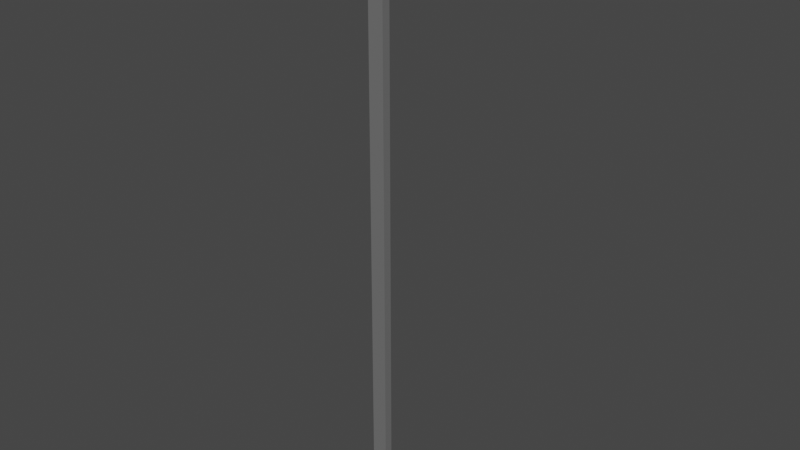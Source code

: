 # Source: platform.blend  (saved by Blender 2.83.19; exported with 4.5.12 LTS)
import bpy
from mathutils import Matrix  # noqa: F401  (used for matrix-valued properties, if any)

bpy.ops.wm.read_factory_settings(use_empty=True)
scene = bpy.context.scene
scene.name = 'Scene'

# ---- collections
col_collection = bpy.data.collections.new('Collection'); scene.collection.children.link(col_collection)

# ---- images (referenced by path relative to the original .blend; pixels are not part of the script)
import os
ASSET_DIR = os.environ.get("B2B_ASSET_DIR", "")  # directory of the original .blend (textures are referenced by path, not embedded)
HERE = os.path.dirname(os.path.abspath(__file__))  # packed textures are extracted next to this script under _unpacked/

def load_image(name, relpath, width, height, colorspace="sRGB"):
    """Load a texture the original file referenced (path relative to the .blend, or extracted next to this script)."""
    p = next((c for c in (os.path.join(HERE, relpath), os.path.join(ASSET_DIR, relpath)) if relpath and os.path.exists(c)), "")
    if p:
        img = bpy.data.images.load(p, check_existing=True)
        img.name = name
    else:  # same state as the original file: an image datablock whose file is absent (Cycles renders it pink)
        img = bpy.data.images.new(name, width, height)
        img.source = "FILE"
        img.filepath = "//" + (relpath or name)
    img.colorspace_settings.name = colorspace
    return img
img_wood_0013_base_color_2k_jpg = load_image('wood_0013_base_color_2k.jpg', 'wood_0013_base_color_2k.jpg', 1024, 1024, 'sRGB')
img_fabric_0017_base_color_2k_jpg_001 = load_image('fabric_0017_base_color_2k.jpg.001', 'fabric_0017_base_color_2k.jpg', 1024, 1024, 'sRGB')
img_fabric_0017_normal_2k_jpg = load_image('fabric_0017_normal_2k.jpg', 'fabric_0017_normal_2k.jpg', 1024, 1024, 'Non-Color')
img_fabric_0017_roughness_2k_jpg = load_image('fabric_0017_roughness_2k.jpg', 'fabric_0017_roughness_2k.jpg', 1024, 1024, 'Non-Color')
img_thin_stainless_steel_tiles_01_2k_normal_png = load_image('Thin_stainless_steel_tiles_01_2K_Normal.png', 'Thin_stainless_steel_tiles_01_2K_Normal.png', 1024, 1024, 'sRGB')
img_thin_stainless_steel_tiles_01_2k_roughness_png = load_image('Thin_stainless_steel_tiles_01_2K_Roughness.png', 'Thin_stainless_steel_tiles_01_2K_Roughness.png', 1024, 1024, 'sRGB')
img_thin_stainless_steel_tiles_01_2k_base_color_png_001 = load_image('Thin_stainless_steel_tiles_01_2K_Base_Color.png.001', 'Thin_stainless_steel_tiles_01_2K_Base_Color.png', 1024, 1024, 'sRGB')

# ---- materials (node trees are filled in below, after node groups)
mat_pillar = bpy.data.materials.new('Pillar')
mat_pillar.use_transparent_shadow = False
mat_platform = bpy.data.materials.new('Platform')
mat_platform.use_transparent_shadow = False
mat_chair = bpy.data.materials.new('Chair')
mat_chair.use_transparent_shadow = False
mat_stainless = bpy.data.materials.new('Stainless')
mat_stainless.use_transparent_shadow = False

# ---- material node trees
mat_pillar.use_nodes = True; mat_pillar.node_tree.nodes.clear()
_N = mat_pillar.node_tree.nodes; _L = mat_pillar.node_tree.links
n0 = _N.new('ShaderNodeBsdfPrincipled'); n0.name = 'Principled BSDF'; n0.location = (10, 300)
n0.distribution = 'GGX'
n0.subsurface_method = 'BURLEY'
n0.inputs[0].default_value = (0.4575, 0.4575, 0.4575, 1.0)
n0.inputs[1].default_value = 0.7
n0.inputs[2].default_value = 0.0
n0.inputs[3].default_value = 1.45
n0.inputs[27].default_value = (0.0, 0.0, 0.0, 1.0)
n0.inputs[28].default_value = 1.0
n1 = _N.new('ShaderNodeOutputMaterial'); n1.name = 'Material Output'; n1.location = (300, 300)
_L.new(n0.outputs[0], n1.inputs[0])
n1.is_active_output = True
mat_platform.use_nodes = True; mat_platform.node_tree.nodes.clear()
_N = mat_platform.node_tree.nodes; _L = mat_platform.node_tree.links
n0 = _N.new('ShaderNodeBsdfPrincipled'); n0.name = 'Principled BSDF'; n0.location = (10, 300)
n0.distribution = 'GGX'
n0.subsurface_method = 'BURLEY'
n0.inputs[3].default_value = 1.45
n0.inputs[27].default_value = (0.0, 0.0, 0.0, 1.0)
n0.inputs[28].default_value = 1.0
n1 = _N.new('ShaderNodeOutputMaterial'); n1.name = 'Material Output'; n1.location = (300, 300)
n2 = _N.new('ShaderNodeTexImage'); n2.name = 'Image Texture'; n2.location = (-444, 237)
n2.image = img_wood_0013_base_color_2k_jpg
_L.new(n0.outputs[0], n1.inputs[0])
_L.new(n2.outputs[0], n0.inputs[0])
n1.is_active_output = True
mat_chair.use_nodes = True; mat_chair.node_tree.nodes.clear()
_N = mat_chair.node_tree.nodes; _L = mat_chair.node_tree.links
n0 = _N.new('ShaderNodeBsdfPrincipled'); n0.name = 'Principled BSDF'; n0.location = (10, 300)
n0.distribution = 'GGX'
n0.subsurface_method = 'BURLEY'
n0.inputs[3].default_value = 1.45
n0.inputs[27].default_value = (0.0, 0.0, 0.0, 1.0)
n0.inputs[28].default_value = 1.0
n1 = _N.new('ShaderNodeOutputMaterial'); n1.name = 'Material Output'; n1.location = (300, 300)
n2 = _N.new('ShaderNodeNormalMap'); n2.name = 'Normal Map'; n2.location = (-420, -162)
n3 = _N.new('ShaderNodeTexImage'); n3.name = 'Image Texture'; n3.location = (-918, 373)
n3.image = img_fabric_0017_base_color_2k_jpg_001
n4 = _N.new('ShaderNodeTexImage'); n4.name = 'Image Texture.001'; n4.location = (-931, -220)
n4.image = img_fabric_0017_normal_2k_jpg
n5 = _N.new('ShaderNodeTexImage'); n5.name = 'Image Texture.002'; n5.location = (-987, 71)
n5.image = img_fabric_0017_roughness_2k_jpg
_L.new(n0.outputs[0], n1.inputs[0])
_L.new(n3.outputs[0], n0.inputs[0])
_L.new(n4.outputs[0], n2.inputs[1])
_L.new(n2.outputs[0], n0.inputs[5])
_L.new(n5.outputs[0], n0.inputs[2])
n1.is_active_output = True
mat_stainless.use_nodes = True; mat_stainless.node_tree.nodes.clear()
_N = mat_stainless.node_tree.nodes; _L = mat_stainless.node_tree.links
n0 = _N.new('ShaderNodeBsdfPrincipled'); n0.name = 'Principled BSDF'; n0.location = (10, 300)
n0.distribution = 'GGX'
n0.subsurface_method = 'BURLEY'
n0.inputs[1].default_value = 0.4485
n0.inputs[3].default_value = 1.45
n0.inputs[27].default_value = (0.0, 0.0, 0.0, 1.0)
n0.inputs[28].default_value = 1.0
n1 = _N.new('ShaderNodeOutputMaterial'); n1.name = 'Material Output'; n1.location = (300, 300)
n2 = _N.new('ShaderNodeTexImage'); n2.name = 'Image Texture.001'; n2.location = (-669, -82)
n2.image = img_thin_stainless_steel_tiles_01_2k_normal_png
n3 = _N.new('ShaderNodeNormalMap'); n3.name = 'Normal Map'; n3.location = (-266, -128)
n4 = _N.new('ShaderNodeTexImage'); n4.name = 'Image Texture.002'; n4.location = (-1325, 198)
n4.image = img_thin_stainless_steel_tiles_01_2k_roughness_png
n5 = _N.new('ShaderNodeTexImage'); n5.name = 'Image Texture'; n5.location = (-501, 389)
n5.image = img_thin_stainless_steel_tiles_01_2k_base_color_png_001
_L.new(n0.outputs[0], n1.inputs[0])
_L.new(n5.outputs[0], n0.inputs[0])
_L.new(n2.outputs[0], n3.inputs[1])
_L.new(n3.outputs[0], n0.inputs[5])
_L.new(n4.outputs[0], n0.inputs[2])
n1.is_active_output = True

# ---- world
world_world = bpy.data.worlds.new('World'); scene.world = world_world
world_world.use_nodes = True; world_world.node_tree.nodes.clear()
_N = world_world.node_tree.nodes; _L = world_world.node_tree.links
n0 = _N.new('ShaderNodeOutputWorld'); n0.name = 'World Output'; n0.location = (300, 300)
n1 = _N.new('ShaderNodeBackground'); n1.name = 'Background'; n1.location = (10, 300)
n1.inputs[0].default_value = (0.05088, 0.05088, 0.05088, 1.0)
_L.new(n1.outputs[0], n0.inputs[0])
n0.is_active_output = True
world_world.color = (0.05088, 0.05088, 0.05088)
world_world.use_sun_shadow = False
world_world.sun_shadow_jitter_overblur = 0.0

# ---- meshes
me_plane_004 = bpy.data.meshes.new('Plane.004')
me_plane_004.from_pydata([(-1.0, -1.0, 0.0), (1.0, -1.0, 0.0), (-1.0, 1.0, 0.0), (1.0, 1.0, 0.0), (-1.0, 1.0, 0.09591), (-1.0, -1.0, 0.09591), (1.0, -1.0, 0.09591), (1.0, 1.0, 0.09591), (-1.0, -0.4336, 0.0), (1.0, -0.4336, 0.0), (-1.0, -0.4336, 0.09591), (1.0, -0.4336, 0.09591), (0.5233, -1.0, 0.0), (0.5233, 1.0, 0.0), (0.5233, -1.0, 0.09591), (0.5233, 1.0, 0.09591), (0.5233, -0.4336, 0.09591), (0.5233, -0.4336, 0.0), (-0.4868, 1.0, 0.0), (-0.4868, 1.0, 0.09591), (-0.4868, -0.4336, 0.09591), (-0.4868, -1.0, 0.0), (-0.4868, -1.0, 0.09591), (-0.4868, -0.4336, 0.0), (-1.0, -0.6915, 0.0), (-1.0, -0.6915, 0.09591), (1.0, -0.6915, 0.0), (1.0, -0.6915, 0.09591), (0.5233, -0.6915, 0.0), (0.5233, -0.6915, 0.09591), (-0.4868, -0.6915, 0.09591), (-0.4868, -0.6915, 0.0), (-0.1501, -1.0, 0.0), (0.1866, -1.0, 0.0), (-0.1501, -1.0, 0.09591), (0.1866, -1.0, 0.09591), (-0.1501, -0.4336, 0.0), (0.1866, -0.4336, 0.0), (0.1866, 1.0, 0.0), (-0.1501, 1.0, 0.0), (0.1866, 1.0, 0.09591), (-0.1501, 1.0, 0.09591), (0.1866, -0.4336, 0.09591), (-0.1501, -0.4336, 0.09591), (0.1866, -0.6915, 0.09591), (-0.1501, -0.6915, 0.09591), (-0.1501, -0.6915, 0.0), (0.1866, -0.6915, 0.0), (0.1866, -1.0, 40.71), (0.5233, -1.0, 40.71), (0.5233, -0.6915, 40.71), (0.5233, -0.4336, 40.71), (-0.1501, -0.4336, 40.71), (-0.4868, -0.4336, 40.71), (-0.4868, -0.6915, 40.71), (-0.4868, -1.0, 40.71), (-0.1501, -0.6915, 40.71), (-0.1501, -1.0, 40.71), (0.1866, -0.4336, 40.71), (0.1866, -0.6915, 40.71)], [], [(17, 13, 3, 9), (16, 11, 7, 15), (24, 0, 5, 25), (18, 2, 4, 19), (12, 1, 6, 14), (9, 3, 7, 11), (26, 9, 11, 27), (2, 8, 10, 4), (29, 27, 11, 16), (28, 17, 9, 26), (47, 37, 17, 28), (14, 29, 50, 49), (33, 12, 14, 35), (3, 13, 15, 7), (42, 16, 15, 40), (37, 38, 13, 17), (8, 2, 18, 23), (10, 20, 19, 4), (0, 21, 22, 5), (25, 30, 20, 10), (24, 8, 23, 31), (39, 18, 19, 41), (0, 24, 31, 21), (5, 22, 30, 25), (22, 34, 57, 55), (33, 47, 28, 12), (12, 28, 26, 1), (14, 6, 27, 29), (1, 26, 27, 6), (8, 24, 25, 10), (21, 31, 46, 32), (32, 46, 47, 33), (42, 44, 59, 58), (20, 30, 54, 53), (13, 38, 40, 15), (38, 39, 41, 40), (23, 18, 39, 36), (36, 39, 38, 37), (20, 43, 41, 19), (43, 42, 40, 41), (21, 32, 34, 22), (32, 33, 35, 34), (43, 20, 53, 52), (45, 44, 42, 43), (31, 23, 36, 46), (46, 36, 37, 47), (59, 50, 51, 58), (48, 49, 50, 59), (55, 57, 56, 54), (57, 48, 59, 56), (54, 56, 52, 53), (44, 45, 56, 59), (35, 14, 49, 48), (34, 35, 48, 57), (16, 42, 58, 51), (30, 22, 55, 54), (45, 43, 52, 56), (29, 16, 51, 50)])
_uv = me_plane_004.uv_layers.new(name='UVMap')
_uv.uv.foreach_set('vector', [0.7617, 0.2832, 0.7617, 1.0, 1.0, 1.0, 1.0, 0.2832, 0.7617, 0.2832, 1.0, 0.2832, 1.0, 1.0, 0.7617, 1.0, 0.0, 0.1542, 0.0, 0.0, 0.0, 0.0, 0.0, 0.1542, 0.2566, 1.0, 0.0, 1.0, 0.0, 1.0, 0.2566, 1.0, 0.7617, 0.0, 1.0, 0.0, 1.0, 0.0, 0.7617, 0.0, 1.0, 0.2832, 1.0, 1.0, 1.0, 1.0, 1.0, 0.2832, 1.0, 0.1542, 1.0, 0.2832, 1.0, 0.2832, 1.0, 0.1542, 0.0, 1.0, 0.0, 0.2832, 0.0, 0.2832, 0.0, 1.0, 0.7617, 0.1542, 1.0, 0.1542, 1.0, 0.2832, 0.7617, 0.2832, 0.7617, 0.1542, 0.7617, 0.2832, 1.0, 0.2832, 1.0, 0.1542, 0.5933, 0.1542, 0.5933, 0.2832, 0.7617, 0.2832, 0.7617, 0.1542, 0.7617, 0.0, 0.7617, 0.1542, 0.7617, 0.1542, 0.7617, 0.0, 0.5933, 0.0, 0.7617, 0.0, 0.7617, 0.0, 0.5933, 0.0, 1.0, 1.0, 0.7617, 1.0, 0.7617, 1.0, 1.0, 1.0, 0.5933, 0.2832, 0.7617, 0.2832, 0.7617, 1.0, 0.5933, 1.0, 0.5933, 0.2832, 0.5933, 1.0, 0.7617, 1.0, 0.7617, 0.2832, 0.0, 0.2832, 0.0, 1.0, 0.2566, 1.0, 0.2566, 0.2832, 0.0, 0.2832, 0.2566, 0.2832, 0.2566, 1.0, 0.0, 1.0, 0.0, 0.0, 0.2566, 0.0, 0.2566, 0.0, 0.0, 0.0, 0.0, 0.1542, 0.2566, 0.1542, 0.2566, 0.2832, 0.0, 0.2832, 0.0, 0.1542, 0.0, 0.2832, 0.2566, 0.2832, 0.2566, 0.1542, 0.4249, 1.0, 0.2566, 1.0, 0.2566, 1.0, 0.4249, 1.0, 0.0, 0.0, 0.0, 0.1542, 0.2566, 0.1542, 0.2566, 0.0, 0.0, 0.0, 0.2566, 0.0, 0.2566, 0.1542, 0.0, 0.1542, 0.2566, 0.0, 0.4249, 0.0, 0.4249, 0.0, 0.2566, 0.0, 0.5933, 0.0, 0.5933, 0.1542, 0.7617, 0.1542, 0.7617, 0.0, 0.7617, 0.0, 0.7617, 0.1542, 1.0, 0.1542, 1.0, 0.0, 0.7617, 0.0, 1.0, 0.0, 1.0, 0.1542, 0.7617, 0.1542, 1.0, 0.0, 1.0, 0.1542, 1.0, 0.1542, 1.0, 0.0, 0.0, 0.2832, 0.0, 0.1542, 0.0, 0.1542, 0.0, 0.2832, 0.2566, 0.0, 0.2566, 0.1542, 0.4249, 0.1542, 0.4249, 0.0, 0.4249, 0.0, 0.4249, 0.1542, 0.5933, 0.1542, 0.5933, 0.0, 0.5933, 0.2832, 0.5933, 0.1542, 0.5933, 0.1542, 0.5933, 0.2832, 0.2566, 0.2832, 0.2566, 0.1542, 0.2566, 0.1542, 0.2566, 0.2832, 0.7617, 1.0, 0.5933, 1.0, 0.5933, 1.0, 0.7617, 1.0, 0.5933, 1.0, 0.4249, 1.0, 0.4249, 1.0, 0.5933, 1.0, 0.2566, 0.2832, 0.2566, 1.0, 0.4249, 1.0, 0.4249, 0.2832, 0.4249, 0.2832, 0.4249, 1.0, 0.5933, 1.0, 0.5933, 0.2832, 0.2566, 0.2832, 0.4249, 0.2832, 0.4249, 1.0, 0.2566, 1.0, 0.4249, 0.2832, 0.5933, 0.2832, 0.5933, 1.0, 0.4249, 1.0, 0.2566, 0.0, 0.4249, 0.0, 0.4249, 0.0, 0.2566, 0.0, 0.4249, 0.0, 0.5933, 0.0, 0.5933, 0.0, 0.4249, 0.0, 0.4249, 0.2832, 0.2566, 0.2832, 0.2566, 0.2832, 0.4249, 0.2832, 0.4249, 0.1542, 0.5933, 0.1542, 0.5933, 0.2832, 0.4249, 0.2832, 0.2566, 0.1542, 0.2566, 0.2832, 0.4249, 0.2832, 0.4249, 0.1542, 0.4249, 0.1542, 0.4249, 0.2832, 0.5933, 0.2832, 0.5933, 0.1542, 0.5933, 0.1542, 0.7617, 0.1542, 0.7617, 0.2832, 0.5933, 0.2832, 0.5933, 0.0, 0.7617, 0.0, 0.7617, 0.1542, 0.5933, 0.1542, 0.2566, 0.0, 0.4249, 0.0, 0.4249, 0.1542, 0.2566, 0.1542, 0.4249, 0.0, 0.5933, 0.0, 0.5933, 0.1542, 0.4249, 0.1542, 0.2566, 0.1542, 0.4249, 0.1542, 0.4249, 0.2832, 0.2566, 0.2832, 0.5933, 0.1542, 0.4249, 0.1542, 0.4249, 0.1542, 0.5933, 0.1542, 0.5933, 0.0, 0.7617, 0.0, 0.7617, 0.0, 0.5933, 0.0, 0.4249, 0.0, 0.5933, 0.0, 0.5933, 0.0, 0.4249, 0.0, 0.7617, 0.2832, 0.5933, 0.2832, 0.5933, 0.2832, 0.7617, 0.2832, 0.2566, 0.1542, 0.2566, 0.0, 0.2566, 0.0, 0.2566, 0.1542, 0.4249, 0.1542, 0.4249, 0.2832, 0.4249, 0.2832, 0.4249, 0.1542, 0.7617, 0.1542, 0.7617, 0.2832, 0.7617, 0.2832, 0.7617, 0.1542])
me_plane_004.materials.append(mat_pillar)
me_plane_004.use_remesh_fix_poles = True
me_plane_004.use_remesh_preserve_attributes = False
me_plane_004.use_mirror_vertex_groups = False
me_plane_004.update()
me_plane_005 = bpy.data.meshes.new('Plane.005')
me_plane_005.from_pydata([(-1.0, -1.0, 0.0), (1.0, -1.0, 0.0), (-1.0, 1.0, 0.0), (1.0, 1.0, 0.0), (-1.0, 1.0, 0.2071), (-1.0, -1.0, 0.2071), (1.0, -1.0, 0.2071), (1.0, 1.0, 0.2071), (-0.1104, -1.0, 7.451e-09), (0.1439, -1.0, 7.451e-09), (0.1439, 1.0, 7.451e-09), (-0.1104, 1.0, 7.451e-09), (-0.1104, -1.0, 0.2071), (0.1439, -1.0, 0.2071), (0.1439, 1.0, 0.2071), (-0.1104, 1.0, 0.2071), (-0.1104, -1.154, 7.451e-09), (0.1439, -1.154, 7.451e-09), (-0.1104, -1.154, 0.2071), (0.1439, -1.154, 0.2071)], [], [(9, 10, 3, 1), (13, 6, 7, 14), (1, 3, 7, 6), (2, 0, 5, 4), (11, 2, 4, 15), (9, 1, 6, 13), (0, 8, 12, 5), (13, 12, 18, 19), (3, 10, 14, 7), (10, 11, 15, 14), (5, 12, 15, 4), (12, 13, 14, 15), (0, 2, 11, 8), (8, 11, 10, 9), (16, 17, 19, 18), (8, 9, 17, 16), (12, 8, 16, 18), (9, 13, 19, 17)])
_uv = me_plane_005.uv_layers.new(name='UVMap')
_uv.uv.foreach_set('vector', [0.6457, 0.0, 0.6457, 1.0, 1.0, 1.0, 1.0, 0.0, 0.6457, 0.0, 1.0, 0.0, 1.0, 1.0, 0.6457, 1.0, 1.0, 0.0, 1.0, 1.0, 1.0, 1.0, 1.0, 0.0, 0.0, 1.0, 0.0, 0.0, 0.0, 0.0, 0.0, 1.0, 0.3123, 1.0, 0.0, 1.0, 0.0, 1.0, 0.3123, 1.0, 0.6457, 0.0, 1.0, 0.0, 1.0, 0.0, 0.6457, 0.0, 0.0, 0.0, 0.3123, 0.0, 0.3123, 0.0, 0.0, 0.0, 0.6457, 0.0, 0.3123, 0.0, 0.3123, 0.0, 0.6457, 0.0, 1.0, 1.0, 0.6457, 1.0, 0.6457, 1.0, 1.0, 1.0, 0.6457, 1.0, 0.3123, 1.0, 0.3123, 1.0, 0.6457, 1.0, 0.0, 0.0, 0.3123, 0.0, 0.3123, 1.0, 0.0, 1.0, 0.3123, 0.0, 0.6457, 0.0, 0.6457, 1.0, 0.3123, 1.0, 0.0, 0.0, 0.0, 1.0, 0.3123, 1.0, 0.3123, 0.0, 0.3123, 0.0, 0.3123, 1.0, 0.6457, 1.0, 0.6457, 0.0, 0.3123, 0.0, 0.6457, 0.0, 0.6457, 0.0, 0.3123, 0.0, 0.3123, 0.0, 0.6457, 0.0, 0.6457, 0.0, 0.3123, 0.0, 0.3123, 0.0, 0.3123, 0.0, 0.3123, 0.0, 0.3123, 0.0, 0.6457, 0.0, 0.6457, 0.0, 0.6457, 0.0, 0.6457, 0.0])
me_plane_005.materials.append(mat_platform)
me_plane_005.use_remesh_fix_poles = True
me_plane_005.use_remesh_preserve_attributes = False
me_plane_005.use_mirror_vertex_groups = False
me_plane_005.update()
me_plane_006 = bpy.data.meshes.new('Plane.006')
me_plane_006.from_pydata([(-1.0, -1.0, 0.0), (1.0, -1.0, 0.0), (-1.0, 1.0, 0.0), (1.0, 1.0, 0.0), (-1.0, 1.0, 0.5395), (-1.0, -1.0, 0.5395), (1.0, -1.0, 0.5395), (1.0, 1.0, 0.5395), (-1.0, 0.7588, 0.0), (-1.0, -0.007396, 0.0), (-1.0, -0.7736, 0.0), (1.0, -0.7736, 0.0), (1.0, -0.007396, 0.0), (1.0, 0.7588, 0.0), (-1.0, 0.7588, 0.529), (-1.0, -0.007396, 0.529), (-1.0, -0.7736, 0.529), (1.0, -0.7736, 0.529), (1.0, -0.007396, 0.529), (1.0, 0.7588, 0.529), (-0.7461, -1.0, 0.0), (0.0, -1.0, 0.0), (0.7461, -1.0, 0.0), (0.7461, 1.0, 0.0), (0.0, 1.0, 0.0), (-0.7461, 1.0, 0.0), (-0.7461, -1.0, 0.529), (2.347e-07, -1.0, 0.529), (0.7461, -1.0, 0.529), (0.7461, 1.0, 0.529), (0.0, 1.0, 0.529), (-0.7461, 1.0, 0.529), (0.7461, -0.7736, 0.529), (0.0, -0.7736, 0.529), (-0.7461, -0.7736, 0.529), (0.7461, -0.007396, 0.529), (0.0, -0.007396, 0.529), (-0.7461, -0.007396, 0.529), (0.7461, 0.7588, 0.529), (0.0, 0.7588, 0.529), (-0.7461, 0.7588, 0.529), (-0.7461, -0.7736, 0.0), (0.0, -0.7736, 0.0), (0.7461, -0.7736, 0.0), (-0.7461, -0.007396, 0.0), (0.0, -0.007396, 0.0), (0.7461, -0.007396, 0.0), (-0.7461, 0.7588, 0.0), (0.0, 0.7588, 0.0), (0.7461, 0.7588, 0.0), (-0.6108, 0.2591, 0.4394), (-0.2875, 0.2591, 0.4394), (-0.2875, 0.591, 0.4394), (-0.6108, 0.591, 0.4394), (-0.4492, 0.3279, 0.4394), (-0.4492, 0.4251, 0.4394), (-0.3545, 0.4251, 0.4394), (-0.4492, 0.5223, 0.4394), (-0.5438, 0.4251, 0.4394), (0.1354, 0.2591, 0.4394), (0.4586, 0.2591, 0.4394), (0.4586, 0.591, 0.4394), (0.1354, 0.591, 0.4394), (0.297, 0.3279, 0.4394), (0.297, 0.4251, 0.4394), (0.3917, 0.4251, 0.4394), (0.297, 0.5223, 0.4394), (0.2023, 0.4251, 0.4394), (-0.6108, -0.507, 0.4394), (-0.2875, -0.507, 0.4394), (-0.2875, -0.1751, 0.4394), (-0.6108, -0.1751, 0.4394), (-0.4492, -0.4383, 0.4394), (-0.4492, -0.3411, 0.4394), (-0.3545, -0.3411, 0.4394), (-0.4492, -0.2439, 0.4394), (-0.5438, -0.3411, 0.4394), (0.1354, -0.507, 0.4394), (0.4586, -0.507, 0.4394), (0.4586, -0.1751, 0.4394), (0.1354, -0.1751, 0.4394), (0.297, -0.4383, 0.4394), (0.297, -0.3411, 0.4394), (0.3917, -0.3411, 0.4394), (0.297, -0.2439, 0.4394), (0.2023, -0.3411, 0.4394)], [], [(49, 23, 3, 13), (38, 19, 7, 29), (13, 3, 7, 19), (10, 0, 5, 16), (25, 2, 4, 31), (22, 1, 6, 28), (2, 8, 14, 4), (8, 9, 15, 14), (9, 10, 16, 15), (1, 11, 17, 6), (11, 12, 18, 17), (12, 13, 19, 18), (28, 6, 17, 32), (32, 17, 18, 35), (35, 18, 19, 38), (22, 43, 11, 1), (43, 46, 12, 11), (46, 49, 13, 12), (9, 8, 47, 44), (44, 47, 48, 45), (45, 48, 49, 46), (10, 9, 44, 41), (41, 44, 45, 42), (42, 45, 46, 43), (0, 10, 41, 20), (20, 41, 42, 21), (21, 42, 43, 22), (15, 37, 40, 14), (35, 38, 61, 65, 60), (33, 36, 70, 74, 69), (16, 34, 37, 15), (32, 35, 79, 83, 78), (5, 26, 34, 16), (26, 27, 33, 34), (27, 28, 32, 33), (0, 20, 26, 5), (20, 21, 27, 26), (21, 22, 28, 27), (3, 23, 29, 7), (23, 24, 30, 29), (24, 25, 31, 30), (14, 40, 31, 4), (40, 39, 30, 31), (39, 38, 29, 30), (8, 2, 25, 47), (47, 25, 24, 48), (48, 24, 23, 49), (36, 39, 52, 56, 51), (39, 40, 53, 57, 52), (39, 36, 59, 67, 62), (37, 36, 51, 54, 50), (38, 39, 62, 66, 61), (37, 34, 68, 76, 71), (36, 35, 60, 63, 59), (36, 37, 71, 75, 70), (36, 33, 77, 85, 80), (34, 33, 69, 72, 68), (35, 36, 80, 84, 79), (33, 32, 78, 81, 77), (50, 54, 55, 58), (51, 56, 55, 54), (52, 57, 55, 56), (53, 58, 55, 57), (59, 63, 64, 67), (60, 65, 64, 63), (61, 66, 64, 65), (62, 67, 64, 66), (68, 72, 73, 76), (69, 74, 73, 72), (70, 75, 73, 74), (71, 76, 73, 75), (77, 81, 82, 85), (78, 83, 82, 81), (79, 84, 82, 83), (80, 85, 82, 84), (40, 37, 50, 58, 53)])
me_plane_006.polygons.foreach_set('use_smooth', [True] * 76)
_uv = me_plane_006.uv_layers.new(name='UVMap')
_uv.uv.foreach_set('vector', [0.75, 0.7463, 0.75, 1.0, 1.0, 1.0, 1.0, 0.7463, 0.75, 0.7463, 1.0, 0.7463, 1.0, 1.0, 0.75, 1.0, 1.0, 0.7463, 1.0, 1.0, 1.0, 1.0, 1.0, 0.7463, 0.0, 0.2463, 0.0, 0.0, 0.0, 0.0, 0.0, 0.2463, 0.25, 1.0, 0.0, 1.0, 0.0, 1.0, 0.25, 1.0, 0.75, 0.0, 1.0, 0.0, 1.0, 0.0, 0.75, 0.0, 0.0, 1.0, 0.0, 0.7463, 0.0, 0.7463, 0.0, 1.0, 0.0, 0.7463, 0.0, 0.4963, 0.0, 0.4963, 0.0, 0.7463, 0.0, 0.4963, 0.0, 0.2463, 0.0, 0.2463, 0.0, 0.4963, 1.0, 0.0, 1.0, 0.2463, 1.0, 0.2463, 1.0, 0.0, 1.0, 0.2463, 1.0, 0.4963, 1.0, 0.4963, 1.0, 0.2463, 1.0, 0.4963, 1.0, 0.7463, 1.0, 0.7463, 1.0, 0.4963, 0.75, 0.0, 1.0, 0.0, 1.0, 0.2463, 0.75, 0.2463, 0.75, 0.2463, 1.0, 0.2463, 1.0, 0.4963, 0.75, 0.4963, 0.75, 0.4963, 1.0, 0.4963, 1.0, 0.7463, 0.75, 0.7463, 0.75, 0.0, 0.75, 0.2463, 1.0, 0.2463, 1.0, 0.0, 0.75, 0.2463, 0.75, 0.4963, 1.0, 0.4963, 1.0, 0.2463, 0.75, 0.4963, 0.75, 0.7463, 1.0, 0.7463, 1.0, 0.4963, 0.0, 0.4963, 0.0, 0.7463, 0.25, 0.7463, 0.25, 0.4963, 0.25, 0.4963, 0.25, 0.7463, 0.5, 0.7463, 0.5, 0.4963, 0.5, 0.4963, 0.5, 0.7463, 0.75, 0.7463, 0.75, 0.4963, 0.0, 0.2463, 0.0, 0.4963, 0.25, 0.4963, 0.25, 0.2463, 0.25, 0.2463, 0.25, 0.4963, 0.5, 0.4963, 0.5, 0.2463, 0.5, 0.2463, 0.5, 0.4963, 0.75, 0.4963, 0.75, 0.2463, 0.0, 0.0, 0.0, 0.2463, 0.25, 0.2463, 0.25, 0.0, 0.25, 0.0, 0.25, 0.2463, 0.5, 0.2463, 0.5, 0.0, 0.5, 0.0, 0.5, 0.2463, 0.75, 0.2463, 0.75, 0.0, 0.0, 0.4963, 0.25, 0.4963, 0.25, 0.7463, 0.0, 0.7463, 0.75, 0.4963, 0.75, 0.7463, 0.6791, 0.6755, 0.6567, 0.6213, 0.6791, 0.5672, 0.5, 0.2463, 0.5, 0.4963, 0.4291, 0.4255, 0.4067, 0.3713, 0.4291, 0.3172, 0.0, 0.2463, 0.25, 0.2463, 0.25, 0.4963, 0.0, 0.4963, 0.75, 0.2463, 0.75, 0.4963, 0.6791, 0.4255, 0.6567, 0.3713, 0.6791, 0.3172, 0.0, 0.0, 0.25, 0.0, 0.25, 0.2463, 0.0, 0.2463, 0.25, 0.0, 0.5, 0.0, 0.5, 0.2463, 0.25, 0.2463, 0.5, 0.0, 0.75, 0.0, 0.75, 0.2463, 0.5, 0.2463, 0.0, 0.0, 0.25, 0.0, 0.25, 0.0, 0.0, 0.0, 0.25, 0.0, 0.5, 0.0, 0.5, 0.0, 0.25, 0.0, 0.5, 0.0, 0.75, 0.0, 0.75, 0.0, 0.5, 0.0, 1.0, 1.0, 0.75, 1.0, 0.75, 1.0, 1.0, 1.0, 0.75, 1.0, 0.5, 1.0, 0.5, 1.0, 0.75, 1.0, 0.5, 1.0, 0.25, 1.0, 0.25, 1.0, 0.5, 1.0, 0.0, 0.7463, 0.25, 0.7463, 0.25, 1.0, 0.0, 1.0, 0.25, 0.7463, 0.5, 0.7463, 0.5, 1.0, 0.25, 1.0, 0.5, 0.7463, 0.75, 0.7463, 0.75, 1.0, 0.5, 1.0, 0.0, 0.7463, 0.0, 1.0, 0.25, 1.0, 0.25, 0.7463, 0.25, 0.7463, 0.25, 1.0, 0.5, 1.0, 0.5, 0.7463, 0.5, 0.7463, 0.5, 1.0, 0.75, 1.0, 0.75, 0.7463, 0.5, 0.4963, 0.5, 0.7463, 0.4291, 0.6755, 0.4067, 0.6213, 0.4291, 0.5672, 0.5, 0.7463, 0.25, 0.7463, 0.3209, 0.6755, 0.375, 0.653, 0.4291, 0.6755, 0.5, 0.7463, 0.5, 0.4963, 0.5709, 0.5672, 0.5933, 0.6213, 0.5709, 0.6755, 0.25, 0.4963, 0.5, 0.4963, 0.4291, 0.5672, 0.375, 0.5896, 0.3209, 0.5672, 0.75, 0.7463, 0.5, 0.7463, 0.5709, 0.6755, 0.625, 0.653, 0.6791, 0.6755, 0.25, 0.4963, 0.25, 0.2463, 0.3209, 0.3172, 0.3433, 0.3713, 0.3209, 0.4255, 0.5, 0.4963, 0.75, 0.4963, 0.6791, 0.5672, 0.625, 0.5896, 0.5709, 0.5672, 0.5, 0.4963, 0.25, 0.4963, 0.3209, 0.4255, 0.375, 0.403, 0.4291, 0.4255, 0.5, 0.4963, 0.5, 0.2463, 0.5709, 0.3172, 0.5933, 0.3713, 0.5709, 0.4255, 0.25, 0.2463, 0.5, 0.2463, 0.4291, 0.3172, 0.375, 0.3396, 0.3209, 0.3172, 0.75, 0.4963, 0.5, 0.4963, 0.5709, 0.4255, 0.625, 0.403, 0.6791, 0.4255, 0.5, 0.2463, 0.75, 0.2463, 0.6791, 0.3172, 0.625, 0.3396, 0.5709, 0.3172, 0.3209, 0.5672, 0.375, 0.5896, 0.375, 0.6213, 0.3433, 0.6213, 0.4291, 0.5672, 0.4067, 0.6213, 0.375, 0.6213, 0.375, 0.5896, 0.4291, 0.6755, 0.375, 0.653, 0.375, 0.6213, 0.4067, 0.6213, 0.3209, 0.6755, 0.3433, 0.6213, 0.375, 0.6213, 0.375, 0.653, 0.5709, 0.5672, 0.625, 0.5896, 0.625, 0.6213, 0.5933, 0.6213, 0.6791, 0.5672, 0.6567, 0.6213, 0.625, 0.6213, 0.625, 0.5896, 0.6791, 0.6755, 0.625, 0.653, 0.625, 0.6213, 0.6567, 0.6213, 0.5709, 0.6755, 0.5933, 0.6213, 0.625, 0.6213, 0.625, 0.653, 0.3209, 0.3172, 0.375, 0.3396, 0.375, 0.3713, 0.3433, 0.3713, 0.4291, 0.3172, 0.4067, 0.3713, 0.375, 0.3713, 0.375, 0.3396, 0.4291, 0.4255, 0.375, 0.403, 0.375, 0.3713, 0.4067, 0.3713, 0.3209, 0.4255, 0.3433, 0.3713, 0.375, 0.3713, 0.375, 0.403, 0.5709, 0.3172, 0.625, 0.3396, 0.625, 0.3713, 0.5933, 0.3713, 0.6791, 0.3172, 0.6567, 0.3713, 0.625, 0.3713, 0.625, 0.3396, 0.6791, 0.4255, 0.625, 0.403, 0.625, 0.3713, 0.6567, 0.3713, 0.5709, 0.4255, 0.5933, 0.3713, 0.625, 0.3713, 0.625, 0.403, 0.25, 0.7463, 0.25, 0.4963, 0.3209, 0.5672, 0.3433, 0.6213, 0.3209, 0.6755])
me_plane_006.materials.append(mat_chair)
me_plane_006.use_remesh_fix_poles = True
me_plane_006.use_remesh_preserve_attributes = False
me_plane_006.use_mirror_vertex_groups = False
me_plane_006.update()
me_plane_007 = bpy.data.meshes.new('Plane.007')
me_plane_007.from_pydata([(-1.0, -1.0, 0.0), (1.0, -1.0, 0.0), (-1.0, 1.0, 0.0), (1.0, 1.0, 0.0), (-1.0, -1.0, 0.2496), (1.0, -1.0, 0.2496), (-1.0, 1.0, 0.2496), (1.0, 1.0, 0.2496), (-1.0, 0.6567, 0.0), (-1.0, 0.0, 0.0), (-1.0, -0.6567, 0.0), (1.0, -0.6567, 0.0), (1.0, 0.0, 0.0), (1.0, 0.6567, 0.0), (-1.0, 0.6567, 0.2967), (-1.0, 0.0, 0.2967), (-1.0, -0.6567, 0.2967), (1.0, -0.6567, 0.2967), (1.0, 0.0, 0.2967), (1.0, 0.6567, 0.2967), (-0.7391, -1.0, 0.0), (0.0, -1.0, 0.0), (0.7391, -1.0, 0.0), (0.7391, 1.0, 0.0), (0.0, 1.0, 0.0), (-0.7391, 1.0, 0.0), (-0.7391, -1.0, 0.2967), (0.0, -1.0, 0.2967), (0.7391, -1.0, 0.2967), (0.7391, 1.0, 0.2967), (0.0, 1.0, 0.2967), (-0.7391, 1.0, 0.2967), (0.7391, -0.6567, 0.2967), (0.0, -0.6567, 0.2967), (-0.7391, -0.6567, 0.2967), (0.7391, 0.0, 0.2967), (0.0, 0.0, 0.2967), (-0.7391, 0.0, 0.2967), (0.7391, 0.6567, 0.2967), (0.0, 0.6567, 0.2967), (-0.7391, 0.6567, 0.2967), (-0.7391, -0.6567, 0.0), (0.0, -0.6567, 0.0), (0.7391, -0.6567, 0.0), (-0.7391, 0.0, 0.0), (0.0, 0.0, 0.0), (0.7391, 0.0, 0.0), (-0.7391, 0.6567, 0.0), (0.0, 0.6567, 0.0), (0.7391, 0.6567, 0.0), (-0.5243, 0.1502, 0.2526), (-0.1197, 0.1502, 0.2526), (-0.1197, 0.5097, 0.2526), (-0.5243, 0.5097, 0.2526), (-0.322, 0.2246, 0.2526), (-0.322, 0.3299, 0.2526), (-0.2035, 0.3299, 0.2526), (-0.322, 0.4352, 0.2526), (-0.4405, 0.3299, 0.2526), (0.2148, 0.1502, 0.2526), (0.6194, 0.1502, 0.2526), (0.6194, 0.5097, 0.2526), (0.2148, 0.5097, 0.2526), (0.4171, 0.2246, 0.2526), (0.4171, 0.3299, 0.2526), (0.5356, 0.3299, 0.2526), (0.4171, 0.4352, 0.2526), (0.2986, 0.3299, 0.2526), (-0.5243, -0.5065, 0.2526), (-0.1197, -0.5065, 0.2526), (-0.1197, -0.147, 0.2526), (-0.5243, -0.147, 0.2526), (-0.322, -0.4321, 0.2526), (-0.322, -0.3268, 0.2526), (-0.2035, -0.3268, 0.2526), (-0.322, -0.2215, 0.2526), (-0.4405, -0.3268, 0.2526), (0.2148, -0.5065, 0.2526), (0.6194, -0.5065, 0.2526), (0.6194, -0.147, 0.2526), (0.2148, -0.147, 0.2526), (0.4171, -0.4321, 0.2526), (0.4171, -0.3268, 0.2526), (0.5356, -0.3268, 0.2526), (0.4171, -0.2215, 0.2526), (0.2986, -0.3268, 0.2526)], [], [(49, 23, 3, 13), (38, 19, 7, 29), (25, 2, 6, 31), (22, 1, 5, 28), (13, 3, 7, 19), (10, 0, 4, 16), (2, 8, 14, 6), (8, 9, 15, 14), (9, 10, 16, 15), (1, 11, 17, 5), (11, 12, 18, 17), (12, 13, 19, 18), (28, 5, 17, 32), (32, 17, 18, 35), (35, 18, 19, 38), (22, 43, 11, 1), (43, 46, 12, 11), (46, 49, 13, 12), (9, 8, 47, 44), (44, 47, 48, 45), (45, 48, 49, 46), (10, 9, 44, 41), (41, 44, 45, 42), (42, 45, 46, 43), (0, 10, 41, 20), (20, 41, 42, 21), (21, 42, 43, 22), (15, 37, 40, 14), (35, 38, 61, 65, 60), (33, 36, 70, 74, 69), (16, 34, 37, 15), (32, 35, 79, 83, 78), (4, 26, 34, 16), (26, 27, 33, 34), (27, 28, 32, 33), (0, 20, 26, 4), (20, 21, 27, 26), (21, 22, 28, 27), (3, 23, 29, 7), (23, 24, 30, 29), (24, 25, 31, 30), (14, 40, 31, 6), (40, 39, 30, 31), (39, 38, 29, 30), (8, 2, 25, 47), (47, 25, 24, 48), (48, 24, 23, 49), (36, 39, 52, 56, 51), (39, 40, 53, 57, 52), (39, 36, 59, 67, 62), (37, 36, 51, 54, 50), (38, 39, 62, 66, 61), (37, 34, 68, 76, 71), (36, 35, 60, 63, 59), (36, 37, 71, 75, 70), (36, 33, 77, 85, 80), (34, 33, 69, 72, 68), (35, 36, 80, 84, 79), (33, 32, 78, 81, 77), (50, 54, 55, 58), (51, 56, 55, 54), (52, 57, 55, 56), (53, 58, 55, 57), (59, 63, 64, 67), (60, 65, 64, 63), (61, 66, 64, 65), (62, 67, 64, 66), (68, 72, 73, 76), (69, 74, 73, 72), (70, 75, 73, 74), (71, 76, 73, 75), (77, 81, 82, 85), (78, 83, 82, 81), (79, 84, 82, 83), (80, 85, 82, 84), (40, 37, 50, 58, 53)])
me_plane_007.polygons.foreach_set('use_smooth', [True] * 76)
_uv = me_plane_007.uv_layers.new(name='UVMap')
_uv.uv.foreach_set('vector', [0.75, 0.75, 0.75, 1.0, 1.0, 1.0, 1.0, 0.75, 0.75, 0.75, 1.0, 0.75, 1.0, 1.0, 0.75, 1.0, 0.25, 1.0, 0.0, 1.0, 0.0, 1.0, 0.25, 1.0, 0.75, 0.0, 1.0, 0.0, 1.0, 0.0, 0.75, 0.0, 1.0, 0.75, 1.0, 1.0, 1.0, 1.0, 1.0, 0.75, 0.0, 0.25, 0.0, 0.0, 0.0, 0.0, 0.0, 0.25, 0.0, 1.0, 0.0, 0.75, 0.0, 0.75, 0.0, 1.0, 0.0, 0.75, 0.0, 0.5, 0.0, 0.5, 0.0, 0.75, 0.0, 0.5, 0.0, 0.25, 0.0, 0.25, 0.0, 0.5, 1.0, 0.0, 1.0, 0.25, 1.0, 0.25, 1.0, 0.0, 1.0, 0.25, 1.0, 0.5, 1.0, 0.5, 1.0, 0.25, 1.0, 0.5, 1.0, 0.75, 1.0, 0.75, 1.0, 0.5, 0.75, 0.0, 1.0, 0.0, 1.0, 0.25, 0.75, 0.25, 0.75, 0.25, 1.0, 0.25, 1.0, 0.5, 0.75, 0.5, 0.75, 0.5, 1.0, 0.5, 1.0, 0.75, 0.75, 0.75, 0.75, 0.0, 0.75, 0.25, 1.0, 0.25, 1.0, 0.0, 0.75, 0.25, 0.75, 0.5, 1.0, 0.5, 1.0, 0.25, 0.75, 0.5, 0.75, 0.75, 1.0, 0.75, 1.0, 0.5, 0.0, 0.5, 0.0, 0.75, 0.25, 0.75, 0.25, 0.5, 0.25, 0.5, 0.25, 0.75, 0.5, 0.75, 0.5, 0.5, 0.5, 0.5, 0.5, 0.75, 0.75, 0.75, 0.75, 0.5, 0.0, 0.25, 0.0, 0.5, 0.25, 0.5, 0.25, 0.25, 0.25, 0.25, 0.25, 0.5, 0.5, 0.5, 0.5, 0.25, 0.5, 0.25, 0.5, 0.5, 0.75, 0.5, 0.75, 0.25, 0.0, 0.0, 0.0, 0.25, 0.25, 0.25, 0.25, 0.0, 0.25, 0.0, 0.25, 0.25, 0.5, 0.25, 0.5, 0.0, 0.5, 0.0, 0.5, 0.25, 0.75, 0.25, 0.75, 0.0, 0.0, 0.5, 0.25, 0.5, 0.25, 0.75, 0.0, 0.75, 0.75, 0.5, 0.75, 0.75, 0.6934, 0.6934, 0.6651, 0.625, 0.6934, 0.5566, 0.5, 0.25, 0.5, 0.5, 0.4434, 0.4434, 0.4151, 0.375, 0.4434, 0.3066, 0.0, 0.25, 0.25, 0.25, 0.25, 0.5, 0.0, 0.5, 0.75, 0.25, 0.75, 0.5, 0.6934, 0.4434, 0.6651, 0.375, 0.6934, 0.3066, 0.0, 0.0, 0.25, 0.0, 0.25, 0.25, 0.0, 0.25, 0.25, 0.0, 0.5, 0.0, 0.5, 0.25, 0.25, 0.25, 0.5, 0.0, 0.75, 0.0, 0.75, 0.25, 0.5, 0.25, 0.0, 0.0, 0.25, 0.0, 0.25, 0.0, 0.0, 0.0, 0.25, 0.0, 0.5, 0.0, 0.5, 0.0, 0.25, 0.0, 0.5, 0.0, 0.75, 0.0, 0.75, 0.0, 0.5, 0.0, 1.0, 1.0, 0.75, 1.0, 0.75, 1.0, 1.0, 1.0, 0.75, 1.0, 0.5, 1.0, 0.5, 1.0, 0.75, 1.0, 0.5, 1.0, 0.25, 1.0, 0.25, 1.0, 0.5, 1.0, 0.0, 0.75, 0.25, 0.75, 0.25, 1.0, 0.0, 1.0, 0.25, 0.75, 0.5, 0.75, 0.5, 1.0, 0.25, 1.0, 0.5, 0.75, 0.75, 0.75, 0.75, 1.0, 0.5, 1.0, 0.0, 0.75, 0.0, 1.0, 0.25, 1.0, 0.25, 0.75, 0.25, 0.75, 0.25, 1.0, 0.5, 1.0, 0.5, 0.75, 0.5, 0.75, 0.5, 1.0, 0.75, 1.0, 0.75, 0.75, 0.5, 0.5, 0.5, 0.75, 0.4434, 0.6934, 0.4151, 0.625, 0.4434, 0.5566, 0.5, 0.75, 0.25, 0.75, 0.3066, 0.6934, 0.375, 0.6651, 0.4434, 0.6934, 0.5, 0.75, 0.5, 0.5, 0.5566, 0.5566, 0.5849, 0.625, 0.5566, 0.6934, 0.25, 0.5, 0.5, 0.5, 0.4434, 0.5566, 0.375, 0.5849, 0.3066, 0.5566, 0.75, 0.75, 0.5, 0.75, 0.5566, 0.6934, 0.625, 0.6651, 0.6934, 0.6934, 0.25, 0.5, 0.25, 0.25, 0.3066, 0.3066, 0.3349, 0.375, 0.3066, 0.4434, 0.5, 0.5, 0.75, 0.5, 0.6934, 0.5566, 0.625, 0.5849, 0.5566, 0.5566, 0.5, 0.5, 0.25, 0.5, 0.3066, 0.4434, 0.375, 0.4151, 0.4434, 0.4434, 0.5, 0.5, 0.5, 0.25, 0.5566, 0.3066, 0.5849, 0.375, 0.5566, 0.4434, 0.25, 0.25, 0.5, 0.25, 0.4434, 0.3066, 0.375, 0.3349, 0.3066, 0.3066, 0.75, 0.5, 0.5, 0.5, 0.5566, 0.4434, 0.625, 0.4151, 0.6934, 0.4434, 0.5, 0.25, 0.75, 0.25, 0.6934, 0.3066, 0.625, 0.3349, 0.5566, 0.3066, 0.3066, 0.5566, 0.375, 0.5849, 0.375, 0.625, 0.3349, 0.625, 0.4434, 0.5566, 0.4151, 0.625, 0.375, 0.625, 0.375, 0.5849, 0.4434, 0.6934, 0.375, 0.6651, 0.375, 0.625, 0.4151, 0.625, 0.3066, 0.6934, 0.3349, 0.625, 0.375, 0.625, 0.375, 0.6651, 0.5566, 0.5566, 0.625, 0.5849, 0.625, 0.625, 0.5849, 0.625, 0.6934, 0.5566, 0.6651, 0.625, 0.625, 0.625, 0.625, 0.5849, 0.6934, 0.6934, 0.625, 0.6651, 0.625, 0.625, 0.6651, 0.625, 0.5566, 0.6934, 0.5849, 0.625, 0.625, 0.625, 0.625, 0.6651, 0.3066, 0.3066, 0.375, 0.3349, 0.375, 0.375, 0.3349, 0.375, 0.4434, 0.3066, 0.4151, 0.375, 0.375, 0.375, 0.375, 0.3349, 0.4434, 0.4434, 0.375, 0.4151, 0.375, 0.375, 0.4151, 0.375, 0.3066, 0.4434, 0.3349, 0.375, 0.375, 0.375, 0.375, 0.4151, 0.5566, 0.3066, 0.625, 0.3349, 0.625, 0.375, 0.5849, 0.375, 0.6934, 0.3066, 0.6651, 0.375, 0.625, 0.375, 0.625, 0.3349, 0.6934, 0.4434, 0.625, 0.4151, 0.625, 0.375, 0.6651, 0.375, 0.5566, 0.4434, 0.5849, 0.375, 0.625, 0.375, 0.625, 0.4151, 0.25, 0.75, 0.25, 0.5, 0.3066, 0.5566, 0.3349, 0.625, 0.3066, 0.6934])
me_plane_007.materials.append(mat_chair)
me_plane_007.use_remesh_fix_poles = True
me_plane_007.use_remesh_preserve_attributes = False
me_plane_007.use_mirror_vertex_groups = False
me_plane_007.update()
me_circle_001 = bpy.data.meshes.new('Circle.001')
me_circle_001.from_pydata([(4.547, 5.255, 0.6267), (4.422, 5.243, 0.6267), (4.301, 5.206, 0.6267), (4.19, 5.147, 0.6267), (4.093, 5.067, 0.6267), (4.013, 4.97, 0.6267), (3.954, 4.859, 0.6267), (3.918, 4.739, 0.6267), (3.905, 4.614, 0.6267), (3.918, 4.488, 0.6267), (3.954, 4.368, 0.6267), (4.013, 4.257, 0.6267), (4.093, 4.16, 0.6267), (4.19, 4.08, 0.6267), (4.301, 4.021, 0.6267), (4.422, 3.985, 0.6267), (4.547, 3.972, 0.6267), (4.672, 3.985, 0.6267), (4.792, 4.021, 0.6267), (4.903, 4.08, 0.6267), (5.0, 4.16, 0.6267), (5.08, 4.257, 0.6267), (5.139, 4.368, 0.6267), (5.176, 4.488, 0.6267), (5.188, 4.614, 0.6267), (5.176, 4.739, 0.6267), (5.139, 4.859, 0.6267), (5.08, 4.97, 0.6267), (5.0, 5.067, 0.6267), (4.903, 5.147, 0.6267), (4.792, 5.206, 0.6267), (4.672, 5.243, 0.6267), (4.547, 5.255, 10.59), (4.422, 5.243, 10.59), (4.301, 5.206, 10.59), (4.19, 5.147, 10.59), (4.093, 5.067, 10.59), (4.013, 4.97, 10.59), (3.954, 4.859, 10.59), (3.918, 4.739, 10.59), (3.905, 4.614, 10.59), (3.918, 4.488, 10.59), (3.954, 4.368, 10.59), (4.013, 4.257, 10.59), (4.093, 4.16, 10.59), (4.19, 4.08, 10.59), (4.301, 4.021, 10.59), (4.422, 3.985, 10.59), (4.547, 3.972, 10.59), (4.672, 3.985, 10.59), (4.792, 4.021, 10.59), (4.903, 4.08, 10.59), (5.0, 4.16, 10.59), (5.08, 4.257, 10.59), (5.139, 4.368, 10.59), (5.176, 4.488, 10.59), (5.188, 4.614, 10.59), (5.176, 4.739, 10.59), (5.139, 4.859, 10.59), (5.08, 4.97, 10.59), (5.0, 5.067, 10.59), (4.903, 5.147, 10.59), (4.792, 5.206, 10.59), (4.672, 5.243, 10.59)], [], [(29, 28, 60, 61), (16, 15, 47, 48), (3, 2, 34, 35), (30, 29, 61, 62), (17, 16, 48, 49), (4, 3, 35, 36), (31, 30, 62, 63), (18, 17, 49, 50), (5, 4, 36, 37), (0, 31, 63, 32), (19, 18, 50, 51), (6, 5, 37, 38), (20, 19, 51, 52), (7, 6, 38, 39), (21, 20, 52, 53), (8, 7, 39, 40), (22, 21, 53, 54), (9, 8, 40, 41), (23, 22, 54, 55), (10, 9, 41, 42), (24, 23, 55, 56), (11, 10, 42, 43), (25, 24, 56, 57), (12, 11, 43, 44), (26, 25, 57, 58), (13, 12, 44, 45), (27, 26, 58, 59), (14, 13, 45, 46), (1, 0, 32, 33), (28, 27, 59, 60), (15, 14, 46, 47), (2, 1, 33, 34)])
me_circle_001.polygons.foreach_set('use_smooth', [True] * 32)
_uv = me_circle_001.uv_layers.new(name='UVMap')
_uv.uv.foreach_set('vector', [0.0, 0.0, 0.0, 0.0, 0.0, 0.0, 0.0, 0.0, 0.0, 0.0, 0.0, 0.0, 0.0, 0.0, 0.0, 0.0, 0.0, 0.0, 0.0, 0.0, 0.0, 0.0, 0.0, 0.0, 0.0, 0.0, 0.0, 0.0, 0.0, 0.0, 0.0, 0.0, 0.0, 0.0, 0.0, 0.0, 0.0, 0.0, 0.0, 0.0, 0.0, 0.0, 0.0, 0.0, 0.0, 0.0, 0.0, 0.0, 0.0, 0.0, 0.0, 0.0, 0.0, 0.0, 0.0, 0.0, 0.0, 0.0, 0.0, 0.0, 0.0, 0.0, 0.0, 0.0, 0.0, 0.0, 0.0, 0.0, 0.0, 0.0, 0.0, 0.0, 0.0, 0.0, 0.0, 0.0, 0.0, 0.0, 0.0, 0.0, 0.0, 0.0, 0.0, 0.0, 0.0, 0.0, 0.0, 0.0, 0.0, 0.0, 0.0, 0.0, 0.0, 0.0, 0.0, 0.0, 0.0, 0.0, 0.0, 0.0, 0.0, 0.0, 0.0, 0.0, 0.0, 0.0, 0.0, 0.0, 0.0, 0.0, 0.0, 0.0, 0.0, 0.0, 0.0, 0.0, 0.0, 0.0, 0.0, 0.0, 0.0, 0.0, 0.0, 0.0, 0.0, 0.0, 0.0, 0.0, 0.0, 0.0, 0.0, 0.0, 0.0, 0.0, 0.0, 0.0, 0.0, 0.0, 0.0, 0.0, 0.0, 0.0, 0.0, 0.0, 0.0, 0.0, 0.0, 0.0, 0.0, 0.0, 0.0, 0.0, 0.0, 0.0, 0.0, 0.0, 0.0, 0.0, 0.0, 0.0, 0.0, 0.0, 0.0, 0.0, 0.0, 0.0, 0.0, 0.0, 0.0, 0.0, 0.0, 0.0, 0.0, 0.0, 0.0, 0.0, 0.0, 0.0, 0.0, 0.0, 0.0, 0.0, 0.0, 0.0, 0.0, 0.0, 0.0, 0.0, 0.0, 0.0, 0.0, 0.0, 0.0, 0.0, 0.0, 0.0, 0.0, 0.0, 0.0, 0.0, 0.0, 0.0, 0.0, 0.0, 0.0, 0.0, 0.0, 0.0, 0.0, 0.0, 0.0, 0.0, 0.0, 0.0, 0.0, 0.0, 0.0, 0.0, 0.0, 0.0, 0.0, 0.0, 0.0, 0.0, 0.0, 0.0, 0.0, 0.0, 0.0, 0.0, 0.0, 0.0, 0.0, 0.0, 0.0, 0.0, 0.0, 0.0, 0.0, 0.0, 0.0, 0.0, 0.0, 0.0, 0.0, 0.0, 0.0, 0.0, 0.0, 0.0, 0.0, 0.0, 0.0, 0.0, 0.0, 0.0])
me_circle_001.materials.append(mat_stainless)
me_circle_001.use_remesh_fix_poles = True
me_circle_001.use_remesh_preserve_attributes = False
me_circle_001.use_mirror_vertex_groups = False
me_circle_001.update()

# ---- objects
ob_pillar = bpy.data.objects.new('Pillar', me_plane_004)
ob_platform = bpy.data.objects.new('Platform', me_plane_005)
ob_chair = bpy.data.objects.new('Chair', me_plane_006)
ob_chairbackrest = bpy.data.objects.new('ChairBackrest', me_plane_007)
ob_chairlegs = bpy.data.objects.new('ChairLegs', me_circle_001)

# ---- transforms, parenting, visibility, modifiers, constraints
ob_pillar.location = (0.0, -0.05697, 0.0)
ob_pillar.scale = (0.2216, 0.2216, 0.2216)
ob_pillar.lineart.crease_threshold = 0.0
ob_platform.location = (0.0, 0.2466, 0.3105)
ob_platform.scale = (0.233, 0.393, 0.1766)
ob_platform.lineart.crease_threshold = 0.0
ob_chair.location = (-0.01286, 0.0623, 0.4713)
ob_chair.rotation_euler = (0.0, -0.0, -4.692)
ob_chair.scale = (0.08456, 0.08456, 0.08456)
ob_chair.lineart.crease_threshold = 0.0
_m = ob_chair.modifiers.new('Subdivision', 'SUBSURF')
_m.uv_smooth = 'PRESERVE_CORNERS'
_m.levels = 2
ob_chairbackrest.parent = ob_chair
ob_chairbackrest.matrix_parent_inverse = Matrix(((1.578, -0.0, 0.0, 3.687), (-0.0, 1.578, -0.0, 1.285), (-0.0, 0.0, 1.578, -1.901), (-0.0, 0.0, -0.0, 1.0)))
ob_chairbackrest.location = (-3.171, -0.8285, 2.255)
ob_chairbackrest.rotation_euler = (1.571, 5.224e-08, 1.567)
ob_chairbackrest.scale = (0.6111, 0.829, 0.9927)
ob_chairbackrest.lineart.crease_threshold = 0.0
_m = ob_chairbackrest.modifiers.new('Subdivision', 'SUBSURF')
_m.uv_smooth = 'PRESERVE_CORNERS'
_m.levels = 2
ob_chairlegs.parent = ob_chair
ob_chairlegs.matrix_parent_inverse = Matrix(((1.578, -0.0, 0.0, 3.687), (-0.0, 1.578, -0.0, 1.285), (-0.0, 0.0, 1.578, -1.901), (-0.0, 0.0, -0.0, 1.0)))
ob_chairlegs.location = (-2.337, -0.8144, 0.1874)
ob_chairlegs.scale = (0.09645, 0.09645, 0.09645)
ob_chairlegs.lineart.crease_threshold = 0.0
_m = ob_chairlegs.modifiers.new('Subdivision', 'SUBSURF')
_m.uv_smooth = 'PRESERVE_CORNERS'
_m.levels = 2
_m = ob_chairlegs.modifiers.new('Mirror', 'MIRROR')
_m.use_axis = (True, True, False)

# ---- collection membership
col_collection.objects.link(ob_pillar)
col_collection.objects.link(ob_platform)
col_collection.objects.link(ob_chair)
col_collection.objects.link(ob_chairbackrest)
col_collection.objects.link(ob_chairlegs)

# ---- scene / render settings (as saved in the file)
scene.frame_start = 1; scene.frame_end = 250; scene.frame_set(180)
scene.render.engine = 'BLENDER_EEVEE_NEXT'
scene.cycles.use_denoising = False
scene.cycles.samples = 128
scene.cycles.sampling_pattern = 'TABULATED_SOBOL'
scene.cycles.use_adaptive_sampling = False
scene.cycles.use_light_tree = False
scene.view_settings.view_transform = 'Filmic'
bpy.context.view_layer.update()

# ---- added for rendering (the .blend has no active camera and no usable light): camera, sun
cam_auto = bpy.data.cameras.new('AutoCamera')
cam_auto.lens = 50.0
cam_auto.sensor_width = 36.0
cam_auto.clip_end = 1000.0
ob_auto_camera = bpy.data.objects.new('AutoCamera', cam_auto)
scene.collection.objects.link(ob_auto_camera)
ob_auto_camera.location = (8.40087, -9.90057, 11.2313)
ob_auto_camera.rotation_euler = (1.09748, -7.21219e-08, 0.694738)
scene.camera = ob_auto_camera
light_auto_sun = bpy.data.lights.new('AutoSun', 'SUN')
light_auto_sun.energy = 3.0
light_auto_sun.angle = 0.0523599
ob_auto_sun = bpy.data.objects.new('AutoSun', light_auto_sun)
scene.collection.objects.link(ob_auto_sun)
ob_auto_sun.rotation_euler = (0.872665, 0.174533, 0.523599)
bpy.context.view_layer.update()

